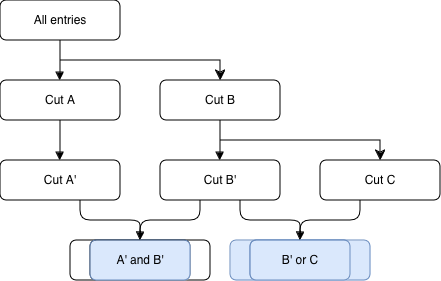

The diagram above was exported from draw.io. Its source (the exported page's mxGraphModel, read from the mxfile embedded in the PNG):
<mxGraphModel dx="871" dy="575" grid="1" gridSize="10" guides="1" tooltips="1" connect="1" arrows="1" fold="1" page="1" pageScale="1" pageWidth="850" pageHeight="1100" math="0" shadow="0">
  <root>
    <mxCell id="0" />
    <mxCell id="1" parent="0" />
    <mxCell id="5q3zgNid7Xn6JuKi_pQK-1" value="All entries" style="rounded=1;whiteSpace=wrap;html=1;" vertex="1" parent="1">
      <mxGeometry x="120" y="80" width="120" height="40" as="geometry" />
    </mxCell>
    <mxCell id="5q3zgNid7Xn6JuKi_pQK-2" value="Cut A" style="rounded=1;whiteSpace=wrap;html=1;" vertex="1" parent="1">
      <mxGeometry x="120" y="160" width="120" height="40" as="geometry" />
    </mxCell>
    <mxCell id="5q3zgNid7Xn6JuKi_pQK-3" value="Cut B" style="rounded=1;whiteSpace=wrap;html=1;" vertex="1" parent="1">
      <mxGeometry x="280" y="160" width="120" height="40" as="geometry" />
    </mxCell>
    <mxCell id="5q3zgNid7Xn6JuKi_pQK-4" value="Cut A'" style="rounded=1;whiteSpace=wrap;html=1;" vertex="1" parent="1">
      <mxGeometry x="120" y="240" width="120" height="40" as="geometry" />
    </mxCell>
    <mxCell id="5q3zgNid7Xn6JuKi_pQK-5" value="Cut B'" style="rounded=1;whiteSpace=wrap;html=1;" vertex="1" parent="1">
      <mxGeometry x="280" y="240" width="120" height="40" as="geometry" />
    </mxCell>
    <mxCell id="5q3zgNid7Xn6JuKi_pQK-6" value="Cut C" style="rounded=1;whiteSpace=wrap;html=1;" vertex="1" parent="1">
      <mxGeometry x="440" y="240" width="120" height="40" as="geometry" />
    </mxCell>
    <mxCell id="5q3zgNid7Xn6JuKi_pQK-7" value="" style="rounded=1;whiteSpace=wrap;html=1;fillColor=none;" vertex="1" parent="1">
      <mxGeometry x="190" y="320" width="120" height="40" as="geometry" />
    </mxCell>
    <mxCell id="5q3zgNid7Xn6JuKi_pQK-8" value="" style="rounded=1;whiteSpace=wrap;html=1;fillColor=none;" vertex="1" parent="1">
      <mxGeometry x="210" y="320" width="120" height="40" as="geometry" />
    </mxCell>
    <mxCell id="5q3zgNid7Xn6JuKi_pQK-10" value="" style="shape=curlyBracket;whiteSpace=wrap;html=1;rounded=1;flipH=1;labelPosition=right;verticalLabelPosition=middle;align=left;verticalAlign=middle;rotation=90;" vertex="1" parent="1">
      <mxGeometry x="240" y="240" width="40" height="120" as="geometry" />
    </mxCell>
    <mxCell id="5q3zgNid7Xn6JuKi_pQK-11" value="" style="rounded=1;whiteSpace=wrap;html=1;fillColor=#dae8fc;strokeColor=#6c8ebf;" vertex="1" parent="1">
      <mxGeometry x="350" y="320" width="120" height="40" as="geometry" />
    </mxCell>
    <mxCell id="5q3zgNid7Xn6JuKi_pQK-12" value="A' and B'" style="rounded=1;whiteSpace=wrap;html=1;fillColor=#dae8fc;strokeColor=#6c8ebf;fillStyle=solid;" vertex="1" parent="1">
      <mxGeometry x="210" y="320" width="100" height="40" as="geometry" />
    </mxCell>
    <mxCell id="5q3zgNid7Xn6JuKi_pQK-13" value="" style="rounded=1;whiteSpace=wrap;html=1;fillColor=#dae8fc;strokeColor=#6c8ebf;" vertex="1" parent="1">
      <mxGeometry x="370" y="320" width="120" height="40" as="geometry" />
    </mxCell>
    <mxCell id="5q3zgNid7Xn6JuKi_pQK-14" value="" style="shape=curlyBracket;whiteSpace=wrap;html=1;rounded=1;flipH=1;labelPosition=right;verticalLabelPosition=middle;align=left;verticalAlign=middle;rotation=90;" vertex="1" parent="1">
      <mxGeometry x="400" y="240" width="40" height="120" as="geometry" />
    </mxCell>
    <mxCell id="5q3zgNid7Xn6JuKi_pQK-16" value="B' or C" style="rounded=1;whiteSpace=wrap;html=1;fillColor=#dae8fc;strokeColor=#6c8ebf;fillStyle=solid;" vertex="1" parent="1">
      <mxGeometry x="370" y="320" width="100" height="40" as="geometry" />
    </mxCell>
    <mxCell id="5q3zgNid7Xn6JuKi_pQK-18" value="" style="endArrow=block;html=1;rounded=0;endFill=1;" edge="1" parent="1">
      <mxGeometry width="50" height="50" relative="1" as="geometry">
        <mxPoint x="179.5" y="120" as="sourcePoint" />
        <mxPoint x="179.5" y="160" as="targetPoint" />
      </mxGeometry>
    </mxCell>
    <mxCell id="5q3zgNid7Xn6JuKi_pQK-19" value="" style="endArrow=block;html=1;rounded=0;endFill=1;" edge="1" parent="1">
      <mxGeometry width="50" height="50" relative="1" as="geometry">
        <mxPoint x="179.5" y="200" as="sourcePoint" />
        <mxPoint x="179.5" y="240" as="targetPoint" />
      </mxGeometry>
    </mxCell>
    <mxCell id="5q3zgNid7Xn6JuKi_pQK-20" value="" style="endArrow=block;html=1;rounded=0;endFill=1;" edge="1" parent="1">
      <mxGeometry width="50" height="50" relative="1" as="geometry">
        <mxPoint x="339.5" y="200" as="sourcePoint" />
        <mxPoint x="339.5" y="240" as="targetPoint" />
      </mxGeometry>
    </mxCell>
    <mxCell id="5q3zgNid7Xn6JuKi_pQK-26" value="" style="endArrow=block;html=1;rounded=0;endFill=1;" edge="1" parent="1">
      <mxGeometry width="50" height="50" relative="1" as="geometry">
        <mxPoint x="420" y="310" as="sourcePoint" />
        <mxPoint x="419.66999999999996" y="320" as="targetPoint" />
      </mxGeometry>
    </mxCell>
    <mxCell id="5q3zgNid7Xn6JuKi_pQK-34" value="" style="endArrow=block;html=1;rounded=0;endFill=1;" edge="1" parent="1">
      <mxGeometry width="50" height="50" relative="1" as="geometry">
        <mxPoint x="260" y="310" as="sourcePoint" />
        <mxPoint x="259.66999999999996" y="320" as="targetPoint" />
      </mxGeometry>
    </mxCell>
    <mxCell id="5q3zgNid7Xn6JuKi_pQK-35" value="" style="edgeStyle=segmentEdgeStyle;endArrow=classic;html=1;curved=0;rounded=0;endSize=8;startSize=8;entryX=0.5;entryY=0;entryDx=0;entryDy=0;" edge="1" parent="1" target="5q3zgNid7Xn6JuKi_pQK-3">
      <mxGeometry width="50" height="50" relative="1" as="geometry">
        <mxPoint x="180" y="140" as="sourcePoint" />
        <mxPoint x="320" y="75" as="targetPoint" />
      </mxGeometry>
    </mxCell>
    <mxCell id="5q3zgNid7Xn6JuKi_pQK-36" value="" style="edgeStyle=segmentEdgeStyle;endArrow=classic;html=1;curved=0;rounded=0;endSize=8;startSize=8;entryX=0.5;entryY=0;entryDx=0;entryDy=0;" edge="1" parent="1">
      <mxGeometry width="50" height="50" relative="1" as="geometry">
        <mxPoint x="340" y="220" as="sourcePoint" />
        <mxPoint x="500" y="240" as="targetPoint" />
      </mxGeometry>
    </mxCell>
  </root>
</mxGraphModel>